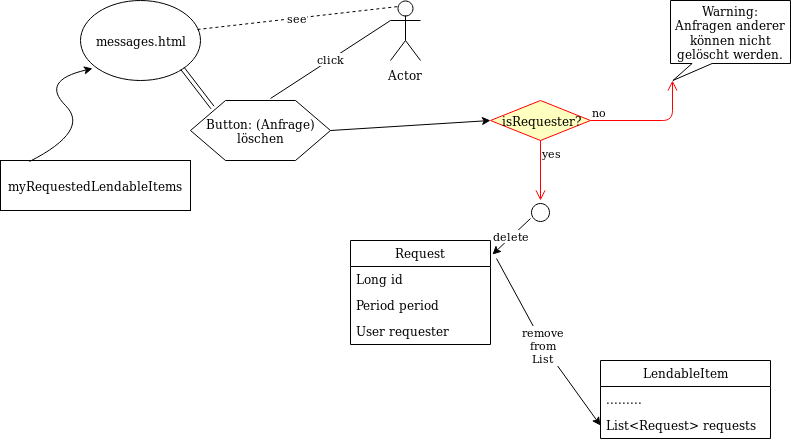

The diagram above was exported from draw.io. Its source (the exported page's mxGraphModel, read from the mxfile embedded in the PNG):
<mxGraphModel dx="1426" dy="734" grid="1" gridSize="10" guides="1" tooltips="1" connect="1" arrows="1" fold="1" page="1" pageScale="1" pageWidth="850" pageHeight="1100" math="0" shadow="0">
  <root>
    <mxCell id="0" />
    <mxCell id="1" parent="0" />
    <mxCell id="AE19l0HffWXHnkT1e1vD-1" value="Actor" style="shape=umlActor;verticalLabelPosition=bottom;labelBackgroundColor=#ffffff;verticalAlign=top;html=1;outlineConnect=0;" parent="1" vertex="1">
      <mxGeometry x="400" y="40" width="30" height="60" as="geometry" />
    </mxCell>
    <mxCell id="AE19l0HffWXHnkT1e1vD-2" value="messages.html" style="ellipse;whiteSpace=wrap;html=1;" parent="1" vertex="1">
      <mxGeometry x="90" y="40" width="120" height="80" as="geometry" />
    </mxCell>
    <mxCell id="AE19l0HffWXHnkT1e1vD-3" value="see" style="endArrow=none;dashed=1;html=1;exitX=0.975;exitY=0.363;exitDx=0;exitDy=0;exitPerimeter=0;entryX=0.25;entryY=0.1;entryDx=0;entryDy=0;entryPerimeter=0;" parent="1" source="AE19l0HffWXHnkT1e1vD-2" target="AE19l0HffWXHnkT1e1vD-1" edge="1">
      <mxGeometry width="50" height="50" relative="1" as="geometry">
        <mxPoint x="280" y="90" as="sourcePoint" />
        <mxPoint x="330" y="40" as="targetPoint" />
      </mxGeometry>
    </mxCell>
    <mxCell id="AE19l0HffWXHnkT1e1vD-4" value="Button: (Anfrage) löschen" style="shape=hexagon;perimeter=hexagonPerimeter2;whiteSpace=wrap;html=1;" parent="1" vertex="1">
      <mxGeometry x="200" y="140" width="140" height="60" as="geometry" />
    </mxCell>
    <mxCell id="AE19l0HffWXHnkT1e1vD-5" value="click" style="endArrow=none;html=1;entryX=0;entryY=0.3333333333333333;entryDx=0;entryDy=0;entryPerimeter=0;exitX=0.571;exitY=-0.033;exitDx=0;exitDy=0;exitPerimeter=0;" parent="1" source="AE19l0HffWXHnkT1e1vD-4" target="AE19l0HffWXHnkT1e1vD-1" edge="1">
      <mxGeometry width="50" height="50" relative="1" as="geometry">
        <mxPoint x="310" y="130" as="sourcePoint" />
        <mxPoint x="360" y="80" as="targetPoint" />
      </mxGeometry>
    </mxCell>
    <mxCell id="AE19l0HffWXHnkT1e1vD-6" value="Request" style="swimlane;fontStyle=0;childLayout=stackLayout;horizontal=1;startSize=26;fillColor=none;horizontalStack=0;resizeParent=1;resizeParentMax=0;resizeLast=0;collapsible=1;marginBottom=0;" parent="1" vertex="1">
      <mxGeometry x="360" y="280" width="140" height="104" as="geometry" />
    </mxCell>
    <mxCell id="AE19l0HffWXHnkT1e1vD-7" value="Long id" style="text;strokeColor=none;fillColor=none;align=left;verticalAlign=top;spacingLeft=4;spacingRight=4;overflow=hidden;rotatable=0;points=[[0,0.5],[1,0.5]];portConstraint=eastwest;" parent="AE19l0HffWXHnkT1e1vD-6" vertex="1">
      <mxGeometry y="26" width="140" height="26" as="geometry" />
    </mxCell>
    <mxCell id="AE19l0HffWXHnkT1e1vD-8" value="Period period" style="text;strokeColor=none;fillColor=none;align=left;verticalAlign=top;spacingLeft=4;spacingRight=4;overflow=hidden;rotatable=0;points=[[0,0.5],[1,0.5]];portConstraint=eastwest;" parent="AE19l0HffWXHnkT1e1vD-6" vertex="1">
      <mxGeometry y="52" width="140" height="26" as="geometry" />
    </mxCell>
    <mxCell id="AE19l0HffWXHnkT1e1vD-9" value="User requester" style="text;strokeColor=none;fillColor=none;align=left;verticalAlign=top;spacingLeft=4;spacingRight=4;overflow=hidden;rotatable=0;points=[[0,0.5],[1,0.5]];portConstraint=eastwest;" parent="AE19l0HffWXHnkT1e1vD-6" vertex="1">
      <mxGeometry y="78" width="140" height="26" as="geometry" />
    </mxCell>
    <mxCell id="AE19l0HffWXHnkT1e1vD-11" value="isRequester?" style="rhombus;whiteSpace=wrap;html=1;fillColor=#ffffc0;strokeColor=#ff0000;" parent="1" vertex="1">
      <mxGeometry x="500" y="140" width="100" height="40" as="geometry" />
    </mxCell>
    <mxCell id="AE19l0HffWXHnkT1e1vD-12" value="no" style="edgeStyle=orthogonalEdgeStyle;html=1;align=left;verticalAlign=bottom;endArrow=open;endSize=8;strokeColor=#ff0000;entryX=0;entryY=0;entryDx=2.4;entryDy=80;entryPerimeter=0;" parent="1" source="AE19l0HffWXHnkT1e1vD-11" target="AE19l0HffWXHnkT1e1vD-17" edge="1">
      <mxGeometry x="-1" relative="1" as="geometry">
        <mxPoint x="670" y="160" as="targetPoint" />
      </mxGeometry>
    </mxCell>
    <mxCell id="AE19l0HffWXHnkT1e1vD-13" value="yes" style="edgeStyle=orthogonalEdgeStyle;html=1;align=left;verticalAlign=top;endArrow=open;endSize=8;strokeColor=#ff0000;" parent="1" source="AE19l0HffWXHnkT1e1vD-11" edge="1">
      <mxGeometry x="-1" relative="1" as="geometry">
        <mxPoint x="550" y="240" as="targetPoint" />
      </mxGeometry>
    </mxCell>
    <mxCell id="AE19l0HffWXHnkT1e1vD-14" value="" style="ellipse;whiteSpace=wrap;html=1;aspect=fixed;fillColor=#ffffff;strokeColor=#000000;" parent="1" vertex="1">
      <mxGeometry x="541" y="243" width="18" height="18" as="geometry" />
    </mxCell>
    <mxCell id="AE19l0HffWXHnkT1e1vD-15" value="delete" style="endArrow=classic;html=1;entryX=1.014;entryY=0.135;entryDx=0;entryDy=0;entryPerimeter=0;" parent="1" target="AE19l0HffWXHnkT1e1vD-6" edge="1">
      <mxGeometry width="50" height="50" relative="1" as="geometry">
        <mxPoint x="540" y="258" as="sourcePoint" />
        <mxPoint x="560" y="270" as="targetPoint" />
      </mxGeometry>
    </mxCell>
    <mxCell id="AE19l0HffWXHnkT1e1vD-17" value="&lt;div&gt;Warning: &lt;br&gt;&lt;/div&gt;&lt;div&gt;Anfragen anderer können nicht gelöscht werden.&lt;br&gt;&lt;/div&gt;" style="shape=callout;whiteSpace=wrap;html=1;perimeter=calloutPerimeter;size=17;position=0.18;position2=0.02;" parent="1" vertex="1">
      <mxGeometry x="680" y="40" width="120" height="80" as="geometry" />
    </mxCell>
    <mxCell id="AE19l0HffWXHnkT1e1vD-19" value="LendableItem" style="swimlane;fontStyle=0;childLayout=stackLayout;horizontal=1;startSize=26;fillColor=none;horizontalStack=0;resizeParent=1;resizeParentMax=0;resizeLast=0;collapsible=1;marginBottom=0;" parent="1" vertex="1">
      <mxGeometry x="610" y="400" width="170" height="78" as="geometry" />
    </mxCell>
    <mxCell id="AE19l0HffWXHnkT1e1vD-20" value="........." style="text;strokeColor=none;fillColor=none;align=left;verticalAlign=top;spacingLeft=4;spacingRight=4;overflow=hidden;rotatable=0;points=[[0,0.5],[1,0.5]];portConstraint=eastwest;" parent="AE19l0HffWXHnkT1e1vD-19" vertex="1">
      <mxGeometry y="26" width="170" height="26" as="geometry" />
    </mxCell>
    <mxCell id="AE19l0HffWXHnkT1e1vD-21" value="List&lt;Request&gt; requests" style="text;strokeColor=none;fillColor=none;align=left;verticalAlign=top;spacingLeft=4;spacingRight=4;overflow=hidden;rotatable=0;points=[[0,0.5],[1,0.5]];portConstraint=eastwest;" parent="AE19l0HffWXHnkT1e1vD-19" vertex="1">
      <mxGeometry y="52" width="170" height="26" as="geometry" />
    </mxCell>
    <mxCell id="AE19l0HffWXHnkT1e1vD-23" value="&lt;div&gt;remove &lt;br&gt;&lt;/div&gt;&lt;div&gt;from&lt;/div&gt;&lt;div&gt;List&lt;br&gt;&lt;/div&gt;" style="endArrow=classic;html=1;exitX=1.043;exitY=0.173;exitDx=0;exitDy=0;entryX=0;entryY=0.5;entryDx=0;entryDy=0;exitPerimeter=0;" parent="1" source="AE19l0HffWXHnkT1e1vD-6" target="AE19l0HffWXHnkT1e1vD-21" edge="1">
      <mxGeometry width="50" height="50" relative="1" as="geometry">
        <mxPoint x="560" y="360" as="sourcePoint" />
        <mxPoint x="610" y="310" as="targetPoint" />
        <Array as="points">
          <mxPoint x="556" y="390" />
        </Array>
      </mxGeometry>
    </mxCell>
    <mxCell id="AE19l0HffWXHnkT1e1vD-24" value="myRequestedLendableItems" style="html=1;fillColor=#FFFFFF;" parent="1" vertex="1">
      <mxGeometry x="10" y="200" width="190" height="50" as="geometry" />
    </mxCell>
    <mxCell id="AE19l0HffWXHnkT1e1vD-25" value="" style="curved=1;endArrow=classic;html=1;entryX=0.1;entryY=0.85;entryDx=0;entryDy=0;entryPerimeter=0;exitX=0.153;exitY=0.02;exitDx=0;exitDy=0;exitPerimeter=0;" parent="1" source="AE19l0HffWXHnkT1e1vD-24" target="AE19l0HffWXHnkT1e1vD-2" edge="1">
      <mxGeometry width="50" height="50" relative="1" as="geometry">
        <mxPoint x="50" y="170" as="sourcePoint" />
        <mxPoint x="100" y="120" as="targetPoint" />
        <Array as="points">
          <mxPoint x="100" y="170" />
          <mxPoint x="50" y="120" />
        </Array>
      </mxGeometry>
    </mxCell>
    <mxCell id="ijs2KX3GoUSg1PmoMe_k-1" value="" style="shape=link;html=1;exitX=1;exitY=1;exitDx=0;exitDy=0;entryX=0.157;entryY=0.117;entryDx=0;entryDy=0;entryPerimeter=0;" edge="1" parent="1" source="AE19l0HffWXHnkT1e1vD-2" target="AE19l0HffWXHnkT1e1vD-4">
      <mxGeometry width="50" height="50" relative="1" as="geometry">
        <mxPoint x="200" y="150" as="sourcePoint" />
        <mxPoint x="250" y="100" as="targetPoint" />
      </mxGeometry>
    </mxCell>
    <mxCell id="ijs2KX3GoUSg1PmoMe_k-2" value="" style="endArrow=classic;html=1;exitX=1;exitY=0.5;exitDx=0;exitDy=0;entryX=0;entryY=0.5;entryDx=0;entryDy=0;" edge="1" parent="1" source="AE19l0HffWXHnkT1e1vD-4" target="AE19l0HffWXHnkT1e1vD-11">
      <mxGeometry width="50" height="50" relative="1" as="geometry">
        <mxPoint x="420" y="210" as="sourcePoint" />
        <mxPoint x="470" y="160" as="targetPoint" />
      </mxGeometry>
    </mxCell>
  </root>
</mxGraphModel>